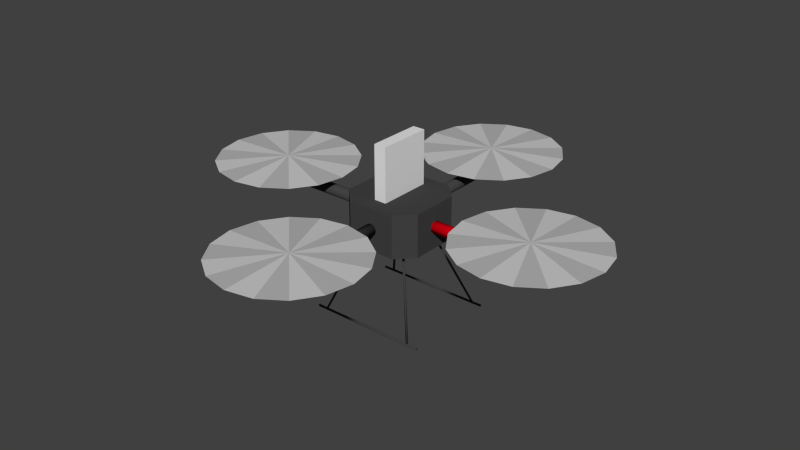 # Source: quadrotor_base.blend  (saved by Blender 2.76.0; exported with 4.5.12 LTS)
import bpy
from mathutils import Matrix  # noqa: F401  (used for matrix-valued properties, if any)

bpy.ops.wm.read_factory_settings(use_empty=True)
scene = bpy.context.scene
scene.name = 'Scene'

# ---- collections
col_collection_1 = bpy.data.collections.new('Collection 1'); scene.collection.children.link(col_collection_1)

# ---- materials (node trees are filled in below, after node groups)
mat_bodydark_001 = bpy.data.materials.new('BodyDark.001')
mat_bodydark_001.alpha_threshold = 0.0
mat_bodydark_001.use_transparent_shadow = False
mat_bodydark_001.diffuse_color = (1.0, 0.0, 0.01061, 1.0)
mat_bodydark_001.roughness = 0.5
mat_bodydark_001.line_color = (0.0, 0.0, 0.0, 1.0)
mat_rotorgrey = bpy.data.materials.new('RotorGrey')
mat_rotorgrey.alpha_threshold = 0.0
mat_rotorgrey.use_transparent_shadow = False
mat_rotorgrey.diffuse_color = (0.4575, 0.4575, 0.4575, 1.0)
mat_rotorgrey.roughness = 0.5
mat_rotorgrey.specular_intensity = 1.0
mat_rotorgrey.line_color = (0.0, 0.0, 0.0, 1.0)
mat_bodydark = bpy.data.materials.new('BodyDark')
mat_bodydark.alpha_threshold = 0.0
mat_bodydark.use_transparent_shadow = False
mat_bodydark.diffuse_color = (0.05497, 0.05497, 0.05497, 1.0)
mat_bodydark.roughness = 0.5
mat_bodydark.line_color = (0.0, 0.0, 0.0, 1.0)
mat_rotorgrey2 = bpy.data.materials.new('RotorGrey2')
mat_rotorgrey2.alpha_threshold = 0.0
mat_rotorgrey2.use_transparent_shadow = False
mat_rotorgrey2.diffuse_color = (0.5926, 0.5926, 0.5926, 1.0)
mat_rotorgrey2.roughness = 0.5
mat_rotorgrey2.line_color = (0.0, 0.0, 0.0, 1.0)

# ---- material node trees

# ---- world
world_world = bpy.data.worlds.new('World'); scene.world = world_world
world_world.color = (0.05088, 0.05088, 0.05088)
world_world.use_sun_shadow = False
world_world.sun_shadow_jitter_overblur = 0.0
world_world.cycles.sampling_method = 'MANUAL'
world_world.cycles.sample_map_resolution = 256

# ---- meshes
me_cube = bpy.data.meshes.new('Cube')
me_cube.from_pydata([(-1.0, -1.0, -1.0), (-1.0, -1.0, 1.0), (-1.0, 1.0, -1.0), (-1.0, 1.0, 1.0), (1.0, -1.0, -1.0), (1.0, -1.0, 1.0), (1.0, 1.0, -1.0), (1.0, 1.0, 1.0)], [], [(1, 3, 2, 0), (3, 7, 6, 2), (7, 5, 4, 6), (5, 1, 0, 4), (0, 2, 6, 4), (5, 7, 3, 1)])
me_cube.use_remesh_preserve_volume = False
me_cube.use_remesh_preserve_attributes = False
me_cube.use_mirror_vertex_groups = False
me_cube.update()
me_cube_002 = bpy.data.meshes.new('Cube.002')
me_cube_002.from_pydata([(0.8236, 0.6739, -1.366), (-0.8236, 0.6739, -1.366), (-0.8236, 0.6853, -1.361), (0.8236, 0.6853, -1.361), (-0.8236, 0.69, -1.35), (0.8236, 0.69, -1.35), (-0.8236, 0.6853, -1.339), (0.8236, 0.6853, -1.339), (-0.8236, 0.6739, -1.334), (0.8236, 0.6739, -1.334), (-0.8236, 0.6625, -1.339), (0.8236, 0.6625, -1.339), (-0.8236, 0.6578, -1.35), (0.8236, 0.6578, -1.35), (-0.8236, 0.6625, -1.361), (0.8236, 0.6625, -1.361), (0.8236, 0.6739, -1.35), (-0.8236, 0.6739, -1.35), (0.8236, -0.6739, -1.35), (0.8236, -0.6625, -1.361), (0.8236, -0.6739, -1.366), (-0.8236, -0.6739, -1.35), (-0.8236, -0.6739, -1.366), (-0.8236, -0.6625, -1.361), (0.8236, -0.6578, -1.35), (-0.8236, -0.6578, -1.35), (0.8236, -0.6625, -1.339), (-0.8236, -0.6625, -1.339), (0.8236, -0.6739, -1.334), (-0.8236, -0.6739, -1.334), (0.8236, -0.6853, -1.339), (-0.8236, -0.6853, -1.339), (0.8236, -0.69, -1.35), (-0.8236, -0.69, -1.35), (0.8236, -0.6853, -1.361), (-0.8236, -0.6853, -1.361), (0.5614, 0.08138, 7.451e-09), (0.5614, 0.07048, -0.04069), (0.5614, 0.04069, -0.07048), (0.5614, -3.557e-09, -0.08138), (0.5614, -0.04069, -0.07048), (0.5614, -0.07048, -0.04069), (0.5614, -0.08138, -2.98e-08), (0.5614, -0.07048, 0.04069), (0.5614, -0.04069, 0.07048), (0.5614, -5.971e-08, 0.08138), (0.5614, 0.04069, 0.07048), (0.5614, 0.07048, 0.04069), (2.085, 0.08138, 8.196e-08), (2.085, 0.07048, -0.04069), (2.085, 0.04069, -0.07048), (2.085, 1.108e-07, -0.08138), (2.085, -0.04069, -0.07048), (2.085, -0.07048, -0.04069), (2.085, -0.08138, -8.196e-08), (2.085, -0.07048, 0.04069), (2.085, -0.04069, 0.07048), (2.085, -1.012e-07, 0.08138), (2.085, 0.04069, 0.07048), (2.085, 0.07048, 0.04069), (0.5614, -1.093e-08, -7.451e-09), (2.085, 1.093e-08, 7.451e-09), (0.6739, 0.69, -1.333), (0.6853, 0.6853, -1.333), (0.69, 0.6739, -1.333), (0.6853, 0.6625, -1.333), (0.6739, 0.6578, -1.333), (0.6625, 0.6625, -1.333), (0.6578, 0.6739, -1.333), (0.6625, 0.6853, -1.333), (0.2995, 0.3156, -0.3032), (0.3109, 0.3109, -0.3032), (0.3156, 0.2995, -0.3032), (0.3109, 0.2881, -0.3032), (0.2995, 0.2834, -0.3032), (0.2881, 0.2881, -0.3032), (0.2834, 0.2995, -0.3032), (0.2881, 0.3109, -0.3032), (0.6739, 0.6739, -1.333), (0.2995, 0.2995, -0.3032), (0.3156, -0.2995, -0.3032), (0.69, -0.6739, -1.333), (0.6853, -0.6625, -1.333), (0.3109, -0.2881, -0.3032), (0.6739, -0.6578, -1.333), (0.2995, -0.2834, -0.3032), (0.6625, -0.6625, -1.333), (0.2881, -0.2881, -0.3032), (0.6578, -0.6739, -1.333), (0.2834, -0.2995, -0.3032), (0.6625, -0.6853, -1.333), (0.2881, -0.3109, -0.3032), (0.6739, -0.69, -1.333), (0.2995, -0.3156, -0.3032), (0.6853, -0.6853, -1.333), (0.3109, -0.3109, -0.3032), (0.2995, -0.2995, -0.3032), (0.6739, -0.6739, -1.333), (-0.6739, -0.6739, -1.333), (-0.6853, -0.6853, -1.333), (-0.6739, -0.69, -1.333), (-0.2995, -0.2995, -0.3032), (-0.2995, -0.3156, -0.3032), (-0.3109, -0.3109, -0.3032), (-0.69, -0.6739, -1.333), (-0.3156, -0.2995, -0.3032), (-0.6853, -0.6625, -1.333), (-0.3109, -0.2881, -0.3032), (-0.6739, -0.6578, -1.333), (-0.2995, -0.2834, -0.3032), (-0.6625, -0.6625, -1.333), (-0.2881, -0.2881, -0.3032), (-0.6578, -0.6739, -1.333), (-0.2834, -0.2995, -0.3032), (-0.6625, -0.6853, -1.333), (-0.2881, -0.3109, -0.3032), (-0.3156, 0.2995, -0.3032), (-0.69, 0.6739, -1.333), (-0.6853, 0.6625, -1.333), (-0.3109, 0.2881, -0.3032), (-0.6739, 0.6578, -1.333), (-0.2995, 0.2834, -0.3032), (-0.6625, 0.6625, -1.333), (-0.2881, 0.2881, -0.3032), (-0.6578, 0.6739, -1.333), (-0.2834, 0.2995, -0.3032), (-0.6625, 0.6853, -1.333), (-0.2881, 0.3109, -0.3032), (-0.6739, 0.69, -1.333), (-0.2995, 0.3156, -0.3032), (-0.6853, 0.6853, -1.333), (-0.3109, 0.3109, -0.3032), (-0.2995, 0.2995, -0.3032), (-0.6739, 0.6739, -1.333), (1.969, 2.826e-09, 0.1872), (2.886, -0.3798, 0.2219), (2.671, -0.7019, 0.2219), (1.969, -6.064e-08, 0.2621), (2.349, -0.917, 0.2219), (1.969, -0.9926, 0.2219), (1.589, -0.917, 0.2219), (1.267, -0.7019, 0.2219), (1.052, -0.3798, 0.2219), (0.9766, -2.367e-07, 0.2219), (1.052, 0.3798, 0.2219), (1.267, 0.7019, 0.2219), (1.589, 0.917, 0.2219), (1.969, 0.9926, 0.2219), (2.349, 0.917, 0.2219), (2.671, 0.7019, 0.2219), (2.886, 0.3798, 0.2219), (2.962, 3.259e-07, 0.2219), (-8.637e-08, -0.5614, 0.0), (0.08138, -0.5614, 0.0), (0.07048, -0.5614, -0.04069), (-2.691e-07, -2.085, 0.0), (0.07048, -2.085, -0.04069), (0.08138, -2.085, 8.941e-08), (0.04069, -0.5614, -0.07048), (0.04069, -2.085, -0.07048), (-7.899e-08, -0.5614, -0.08138), (-1.693e-07, -2.085, -0.08138), (-0.04069, -0.5614, -0.07048), (-0.04069, -2.085, -0.07048), (-0.07048, -0.5614, -0.04069), (-0.07048, -2.085, -0.04069), (-0.08138, -0.5614, -2.98e-08), (-0.08138, -2.085, -8.941e-08), (-0.07048, -0.5614, 0.04069), (-0.07048, -2.085, 0.04069), (-0.04069, -0.5614, 0.07048), (-0.04069, -2.085, 0.07048), (-1.351e-07, -0.5614, 0.08138), (-3.813e-07, -2.085, 0.08138), (0.04069, -0.5614, 0.07048), (0.04069, -2.085, 0.07048), (0.07048, -0.5614, 0.04069), (0.07048, -2.085, 0.04069), (0.3798, -2.886, 0.2219), (-2.618e-07, -1.969, 0.1872), (-7.202e-08, -2.962, 0.2219), (-3.252e-07, -1.969, 0.2621), (0.7019, -2.671, 0.2219), (0.917, -2.349, 0.2219), (0.9926, -1.969, 0.2219), (0.917, -1.589, 0.2219), (0.7019, -1.267, 0.2219), (0.3798, -1.052, 0.2219), (-3.679e-07, -0.9766, 0.2219), (-0.3798, -1.052, 0.2219), (-0.7019, -1.267, 0.2219), (-0.917, -1.589, 0.2219), (-0.9926, -1.969, 0.2219), (-0.917, -2.349, 0.2219), (-0.7019, -2.671, 0.2219), (-0.3798, -2.886, 0.2219), (-2.962, 4.7e-07, 0.2219), (-2.886, 0.3798, 0.2219), (-1.969, 5.263e-07, 0.1872), (-1.969, 5.898e-07, 0.2621), (-2.671, 0.7019, 0.2219), (-2.349, 0.917, 0.2219), (-1.969, 0.9926, 0.2219), (-1.589, 0.917, 0.2219), (-1.267, 0.7019, 0.2219), (-1.052, 0.3798, 0.2219), (-0.9766, 4.991e-07, 0.2219), (-1.052, -0.3798, 0.2219), (-1.267, -0.7019, 0.2219), (-1.589, -0.917, 0.2219), (-1.969, -0.9926, 0.2219), (-2.349, -0.917, 0.2219), (-2.671, -0.7019, 0.2219), (-2.886, -0.3798, 0.2219), (-0.5614, -0.07048, 0.04069), (-0.5614, -0.08138, 0.0), (-2.085, -0.08138, 8.941e-08), (-2.085, -0.07048, 0.04069), (-0.5614, -0.04069, 0.07048), (-2.085, -0.04069, 0.07048), (-0.5614, 2.106e-07, 0.08138), (-2.085, 6.614e-07, 0.08138), (-0.5614, 0.04069, 0.07048), (-2.085, 0.04069, 0.07048), (-0.5614, 0.07048, 0.04069), (-2.085, 0.07048, 0.04069), (-0.5614, 0.08138, -2.98e-08), (-2.085, 0.08138, -8.941e-08), (-0.5614, 0.07048, -0.04069), (-2.085, 0.07048, -0.04069), (-0.5614, 0.04069, -0.07048), (-2.085, 0.04069, -0.07048), (-0.5614, 1.544e-07, -0.08138), (-2.085, 4.493e-07, -0.08138), (-0.5614, -0.04069, -0.07048), (-2.085, -0.04069, -0.07048), (-0.5614, -0.07048, -0.04069), (-2.085, -0.07048, -0.04069), (-2.085, 5.492e-07, 0.0), (-0.5614, 1.618e-07, 0.0), (2.372e-07, 0.5614, 0.0), (-0.08138, 0.5614, 0.0), (-0.07048, 0.5614, -0.04069), (8.293e-07, 2.085, 0.0), (-0.07048, 2.085, -0.04069), (-0.08138, 2.085, 8.941e-08), (-0.04069, 0.5614, -0.07048), (-0.04069, 2.085, -0.07048), (2.299e-07, 0.5614, -0.08138), (7.294e-07, 2.085, -0.08138), (0.04069, 0.5614, -0.07048), (0.04069, 2.085, -0.07048), (0.07048, 0.5614, -0.04069), (0.07048, 2.085, -0.04069), (0.08138, 0.5614, -2.98e-08), (0.08138, 2.085, -8.941e-08), (0.07048, 0.5614, 0.04069), (0.07048, 2.085, 0.04069), (0.04069, 0.5614, 0.07048), (0.04069, 2.085, 0.07048), (2.86e-07, 0.5614, 0.08138), (9.414e-07, 2.085, 0.08138), (-0.04069, 0.5614, 0.07048), (-0.04069, 2.085, 0.07048), (-0.07048, 0.5614, 0.04069), (-0.07048, 2.085, 0.04069), (-0.3798, 2.886, 0.2219), (7.909e-07, 1.969, 0.1872), (8.679e-07, 2.962, 0.2219), (8.544e-07, 1.969, 0.2621), (-0.7019, 2.671, 0.2219), (-0.917, 2.349, 0.2219), (-0.9926, 1.969, 0.2219), (-0.917, 1.589, 0.2219), (-0.7019, 1.267, 0.2219), (-0.3798, 1.052, 0.2219), (6.303e-07, 0.9766, 0.2219), (0.3798, 1.052, 0.2219), (0.7019, 1.267, 0.2219), (0.917, 1.589, 0.2219), (0.9926, 1.969, 0.2219), (0.917, 2.349, 0.2219), (0.7019, 2.671, 0.2219), (0.3798, 2.886, 0.2219), (0.3369, 0.5616, -0.2995), (0.3369, -0.5616, -0.2995), (-0.3369, -0.5616, -0.2995), (-0.3369, 0.5616, -0.2995), (0.3369, 0.5616, 0.2995), (0.3369, -0.5616, 0.2995), (-0.3369, -0.5616, 0.2995), (-0.3369, 0.5616, 0.2995), (0.5616, 0.3369, -0.2995), (-0.5616, 0.3369, -0.2995), (0.5616, 0.3369, 0.2995), (-0.5616, 0.3369, 0.2995), (0.5616, -0.3369, -0.2995), (-0.5616, -0.3369, -0.2995), (0.5616, -0.3369, 0.2995), (-0.5616, -0.3369, 0.2995)], [], [(16, 0, 3), (2, 1, 17), (16, 3, 5), (17, 4, 2), (16, 5, 7), (17, 6, 4), (16, 7, 9), (17, 8, 6), (16, 9, 11), (17, 10, 8), (16, 11, 13), (17, 12, 10), (16, 13, 15), (17, 14, 12), (15, 0, 16), (17, 1, 14), (18, 20, 19), (21, 23, 22), (18, 19, 24), (21, 25, 23), (18, 24, 26), (21, 27, 25), (18, 26, 28), (21, 29, 27), (18, 28, 30), (21, 31, 29), (18, 30, 32), (21, 33, 31), (18, 32, 34), (21, 35, 33), (34, 20, 18), (35, 21, 22), (60, 36, 37), (61, 49, 48), (60, 37, 38), (61, 50, 49), (60, 38, 39), (61, 51, 50), (60, 39, 40), (61, 52, 51), (60, 40, 41), (61, 53, 52), (60, 41, 42), (61, 54, 53), (60, 42, 43), (61, 55, 54), (60, 43, 44), (61, 56, 55), (60, 44, 45), (61, 57, 56), (60, 45, 46), (61, 58, 57), (60, 46, 47), (61, 59, 58), (47, 36, 60), (61, 48, 59), (78, 62, 63), (79, 71, 70), (78, 63, 64), (79, 72, 71), (78, 64, 65), (79, 73, 72), (78, 65, 66), (79, 74, 73), (78, 66, 67), (79, 75, 74), (78, 67, 68), (79, 76, 75), (78, 68, 69), (79, 77, 76), (69, 62, 78), (79, 70, 77), (96, 80, 83), (82, 81, 97), (96, 83, 85), (97, 84, 82), (96, 85, 87), (97, 86, 84), (96, 87, 89), (97, 88, 86), (96, 89, 91), (97, 90, 88), (96, 91, 93), (97, 92, 90), (96, 93, 95), (97, 94, 92), (96, 95, 80), (97, 81, 94), (98, 100, 99), (101, 103, 102), (98, 99, 104), (101, 105, 103), (98, 104, 106), (101, 107, 105), (98, 106, 108), (101, 109, 107), (98, 108, 110), (101, 111, 109), (98, 110, 112), (101, 113, 111), (98, 112, 114), (101, 115, 113), (114, 100, 98), (101, 102, 115), (132, 116, 119), (118, 117, 133), (132, 119, 121), (133, 120, 118), (132, 121, 123), (133, 122, 120), (132, 123, 125), (133, 124, 122), (132, 125, 127), (133, 126, 124), (132, 127, 129), (133, 128, 126), (132, 129, 131), (133, 130, 128), (132, 131, 116), (133, 117, 130), (151, 135, 134), (137, 135, 151), (137, 136, 135), (135, 136, 134), (136, 138, 134), (137, 138, 136), (137, 139, 138), (138, 139, 134), (139, 140, 134), (137, 140, 139), (137, 141, 140), (140, 141, 134), (141, 142, 134), (137, 142, 141), (137, 143, 142), (142, 143, 134), (143, 144, 134), (137, 144, 143), (137, 145, 144), (144, 145, 134), (145, 146, 134), (137, 146, 145), (137, 147, 146), (146, 147, 134), (147, 148, 134), (137, 148, 147), (137, 149, 148), (148, 149, 134), (149, 150, 134), (137, 150, 149), (137, 151, 150), (150, 151, 134), (152, 153, 154), (155, 156, 157), (152, 154, 158), (155, 159, 156), (152, 158, 160), (155, 161, 159), (152, 160, 162), (155, 163, 161), (152, 162, 164), (155, 165, 163), (152, 164, 166), (155, 167, 165), (152, 166, 168), (155, 169, 167), (152, 168, 170), (155, 171, 169), (152, 170, 172), (155, 173, 171), (152, 172, 174), (155, 175, 173), (152, 174, 176), (155, 177, 175), (152, 176, 153), (155, 157, 177), (178, 180, 179), (181, 180, 178), (181, 178, 182), (182, 178, 179), (183, 182, 179), (181, 182, 183), (181, 183, 184), (184, 183, 179), (185, 184, 179), (181, 184, 185), (181, 185, 186), (186, 185, 179), (187, 186, 179), (181, 186, 187), (181, 187, 188), (188, 187, 179), (189, 188, 179), (181, 188, 189), (181, 189, 190), (190, 189, 179), (191, 190, 179), (181, 190, 191), (181, 191, 192), (192, 191, 179), (193, 192, 179), (181, 192, 193), (181, 193, 194), (194, 193, 179), (195, 194, 179), (181, 194, 195), (181, 195, 180), (180, 195, 179), (196, 197, 198), (199, 197, 196), (199, 200, 197), (197, 200, 198), (200, 201, 198), (199, 201, 200), (199, 202, 201), (201, 202, 198), (202, 203, 198), (199, 203, 202), (199, 204, 203), (203, 204, 198), (204, 205, 198), (199, 205, 204), (199, 206, 205), (205, 206, 198), (206, 207, 198), (199, 207, 206), (199, 208, 207), (207, 208, 198), (208, 209, 198), (199, 209, 208), (199, 210, 209), (209, 210, 198), (210, 211, 198), (199, 211, 210), (199, 212, 211), (211, 212, 198), (212, 213, 198), (199, 213, 212), (199, 196, 213), (213, 196, 198), (238, 216, 217), (239, 214, 215), (238, 217, 219), (239, 218, 214), (238, 219, 221), (239, 220, 218), (238, 221, 223), (239, 222, 220), (238, 223, 225), (239, 224, 222), (238, 225, 227), (239, 226, 224), (238, 227, 229), (239, 228, 226), (238, 229, 231), (239, 230, 228), (238, 231, 233), (239, 232, 230), (238, 233, 235), (239, 234, 232), (238, 235, 237), (239, 236, 234), (238, 237, 216), (239, 215, 236), (240, 241, 242), (243, 244, 245), (240, 242, 246), (243, 247, 244), (240, 246, 248), (243, 249, 247), (240, 248, 250), (243, 251, 249), (240, 250, 252), (243, 253, 251), (240, 252, 254), (243, 255, 253), (240, 254, 256), (243, 257, 255), (240, 256, 258), (243, 259, 257), (240, 258, 260), (243, 261, 259), (240, 260, 262), (243, 263, 261), (240, 262, 264), (243, 265, 263), (240, 264, 241), (243, 245, 265), (266, 268, 267), (269, 268, 266), (269, 266, 270), (270, 266, 267), (271, 270, 267), (269, 270, 271), (269, 271, 272), (272, 271, 267), (273, 272, 267), (269, 272, 273), (269, 273, 274), (274, 273, 267), (275, 274, 267), (269, 274, 275), (269, 275, 276), (276, 275, 267), (277, 276, 267), (269, 276, 277), (269, 277, 278), (278, 277, 267), (279, 278, 267), (269, 278, 279), (269, 279, 280), (280, 279, 267), (281, 280, 267), (269, 280, 281), (269, 281, 282), (282, 281, 267), (283, 282, 267), (269, 282, 283), (269, 283, 268), (268, 283, 267), (299, 295, 297), (295, 293, 297), (290, 299, 297), (290, 297, 286), (298, 289, 285), (298, 285, 296), (294, 298, 296), (294, 296, 292), (299, 290, 298), (290, 289, 298), (295, 299, 298), (295, 298, 294), (296, 285, 286), (296, 286, 297), (292, 296, 297), (292, 297, 293), (295, 291, 293), (291, 287, 293), (292, 284, 288), (292, 288, 294), (291, 295, 288), (295, 294, 288), (284, 292, 293), (284, 293, 287), (288, 284, 291), (284, 287, 291), (285, 289, 290), (285, 290, 286), (264, 245, 241), (264, 265, 245), (262, 265, 264), (262, 263, 265), (260, 263, 262), (260, 261, 263), (258, 261, 260), (258, 259, 261), (256, 259, 258), (256, 257, 259), (254, 257, 256), (254, 255, 257), (252, 255, 254), (252, 253, 255), (250, 253, 252), (250, 251, 253), (248, 251, 250), (248, 249, 251), (246, 249, 248), (246, 247, 249), (242, 247, 246), (242, 244, 247), (241, 244, 242), (241, 245, 244), (215, 216, 237), (215, 237, 236), (236, 237, 235), (236, 235, 234), (234, 235, 233), (234, 233, 232), (232, 233, 231), (232, 231, 230), (230, 231, 229), (230, 229, 228), (228, 229, 227), (228, 227, 226), (226, 227, 225), (226, 225, 224), (224, 225, 223), (224, 223, 222), (222, 223, 221), (222, 221, 220), (220, 221, 219), (220, 219, 218), (218, 219, 217), (218, 217, 214), (214, 217, 216), (214, 216, 215), (176, 157, 153), (176, 177, 157), (174, 177, 176), (174, 175, 177), (172, 175, 174), (172, 173, 175), (170, 173, 172), (170, 171, 173), (168, 171, 170), (168, 169, 171), (166, 169, 168), (166, 167, 169), (164, 167, 166), (164, 165, 167), (162, 165, 164), (162, 163, 165), (160, 163, 162), (160, 161, 163), (158, 161, 160), (158, 159, 161), (154, 159, 158), (154, 156, 159), (153, 156, 154), (153, 157, 156), (117, 131, 130), (117, 116, 131), (130, 131, 128), (128, 131, 129), (128, 129, 126), (126, 129, 127), (126, 127, 124), (124, 127, 125), (124, 125, 122), (122, 125, 123), (122, 121, 120), (122, 123, 121), (120, 119, 118), (120, 121, 119), (116, 118, 119), (116, 117, 118), (102, 100, 114), (102, 114, 115), (112, 113, 115), (112, 115, 114), (110, 111, 113), (110, 113, 112), (108, 109, 110), (109, 111, 110), (106, 107, 108), (107, 109, 108), (104, 105, 106), (105, 107, 106), (99, 103, 104), (103, 105, 104), (100, 102, 103), (100, 103, 99), (81, 95, 94), (81, 80, 95), (94, 95, 92), (92, 95, 93), (92, 93, 90), (90, 93, 91), (90, 91, 88), (88, 91, 89), (88, 89, 86), (86, 89, 87), (86, 85, 84), (86, 87, 85), (84, 83, 82), (84, 85, 83), (80, 82, 83), (80, 81, 82), (70, 62, 69), (70, 69, 77), (68, 76, 77), (68, 77, 69), (67, 75, 76), (67, 76, 68), (66, 74, 67), (74, 75, 67), (65, 73, 66), (73, 74, 66), (64, 72, 65), (72, 73, 65), (63, 71, 64), (71, 72, 64), (62, 70, 71), (62, 71, 63), (48, 36, 47), (48, 47, 59), (46, 58, 59), (46, 59, 47), (45, 57, 58), (45, 58, 46), (44, 56, 57), (44, 57, 45), (43, 55, 56), (43, 56, 44), (42, 54, 55), (42, 55, 43), (41, 53, 54), (41, 54, 42), (40, 52, 53), (40, 53, 41), (39, 51, 52), (39, 52, 40), (38, 50, 51), (38, 51, 39), (37, 49, 50), (37, 50, 38), (36, 48, 49), (36, 49, 37), (22, 20, 34), (22, 34, 35), (32, 33, 35), (32, 35, 34), (30, 31, 33), (30, 33, 32), (28, 29, 31), (28, 31, 30), (26, 27, 29), (26, 29, 28), (24, 25, 27), (24, 27, 26), (19, 23, 25), (19, 25, 24), (23, 19, 20), (23, 20, 22), (1, 0, 15), (15, 14, 1), (14, 13, 12), (14, 15, 13), (12, 11, 10), (12, 13, 11), (10, 9, 8), (10, 11, 9), (8, 7, 6), (8, 9, 7), (6, 5, 4), (6, 7, 5), (4, 3, 2), (4, 5, 3), (0, 2, 3), (0, 1, 2)])
me_cube_002.polygons.foreach_set('use_smooth', [1, 1, 1, 1, 1, 1, 1, 1, 1, 1, 1, 1, 1, 1, 1, 1, 1, 1, 1, 1, 1, 1, 1, 1, 1, 1, 1, 1, 1, 1, 1, 1, 0, 0, 0, 0, 0, 0, 0, 0, 0, 0, 0, 0, 0, 0, 0, 0, 0, 0, 0, 0, 0, 0, 0, 0, 1, 1, 1, 1, 1, 1, 1, 1, 1, 1, 1, 1, 1, 1, 1, 1, 1, 1, 1, 1, 1, 1, 1, 1, 1, 1, 1, 1, 1, 1, 1, 1, 1, 1, 1, 1, 1, 1, 1, 1, 1, 1, 1, 1, 1, 1, 1, 1, 1, 1, 1, 1, 1, 1, 1, 1, 1, 1, 1, 1, 1, 1, 1, 1, 0, 0, 0, 0, 0, 0, 0, 0, 0, 0, 0, 0, 0, 0, 0, 0, 0, 0, 0, 0, 0, 0, 0, 0, 0, 0, 0, 0, 0, 0, 0, 0, 0, 0, 0, 0, 0, 0, 0, 0, 0, 0, 0, 0, 0, 0, 0, 0, 0, 0, 0, 0, 0, 0, 0, 0, 0, 0, 0, 0, 0, 0, 0, 0, 0, 0, 0, 0, 0, 0, 0, 0, 0, 0, 0, 0, 0, 0, 0, 0, 0, 0, 0, 0, 0, 0, 0, 0, 0, 0, 0, 0, 0, 0, 0, 0, 0, 0, 0, 0, 0, 0, 0, 0, 0, 0, 0, 0, 0, 0, 0, 0, 0, 0, 0, 0, 0, 0, 0, 0, 0, 0, 0, 0, 0, 0, 0, 0, 0, 0, 0, 0, 0, 0, 0, 0, 0, 0, 0, 0, 0, 0, 0, 0, 0, 0, 0, 0, 0, 0, 0, 0, 0, 0, 0, 0, 0, 0, 0, 0, 0, 0, 0, 0, 0, 0, 0, 0, 0, 0, 0, 0, 0, 0, 0, 0, 0, 0, 0, 0, 0, 0, 0, 0, 0, 0, 0, 0, 0, 0, 0, 0, 0, 0, 0, 0, 0, 0, 0, 0, 0, 0, 0, 0, 0, 0, 0, 0, 0, 0, 0, 0, 0, 0, 0, 0, 0, 0, 0, 0, 0, 0, 0, 0, 0, 0, 0, 0, 1, 1, 1, 1, 1, 1, 1, 1, 1, 1, 1, 1, 1, 1, 1, 1, 1, 1, 1, 1, 1, 1, 1, 1, 1, 1, 1, 1, 1, 1, 1, 1, 1, 1, 1, 1, 1, 1, 1, 1, 1, 1, 1, 1, 1, 1, 1, 1, 1, 1, 1, 1, 1, 1, 1, 1, 1, 1, 1, 1, 1, 1, 1, 1, 1, 1, 1, 1, 1, 1, 1, 1, 1, 1, 1, 1, 1, 1, 1, 1, 1, 1, 1, 1, 1, 1, 1, 1, 1, 1, 1, 1, 1, 1, 1, 1, 1, 1, 1, 1, 1, 1, 1, 1, 1, 1, 1, 1, 1, 1, 1, 1, 1, 1, 1, 1, 1, 1, 1, 1, 1, 1, 1, 1, 1, 1, 1, 1, 1, 1, 1, 1, 1, 1, 1, 1, 1, 1, 1, 1, 1, 1, 1, 1, 1, 1, 1, 1, 1, 1, 1, 1, 1, 1, 1, 1, 1, 1, 1, 1, 1, 1, 1, 1, 1, 1, 1, 1, 1, 1, 1, 1, 1, 1, 1, 1, 1, 1, 1, 1, 1, 1, 1, 1, 1, 1, 1, 1, 1, 1, 1, 1])
me_cube_002.polygons.foreach_set('material_index', [2, 2, 2, 2, 2, 2, 2, 2, 2, 2, 2, 2, 2, 2, 2, 2, 2, 2, 2, 2, 2, 2, 2, 2, 2, 2, 2, 2, 2, 2, 2, 2, 0, 0, 0, 0, 0, 0, 0, 0, 0, 0, 0, 0, 0, 0, 0, 0, 0, 0, 0, 0, 0, 0, 0, 0, 2, 2, 2, 2, 2, 2, 2, 2, 2, 2, 2, 2, 2, 2, 2, 2, 2, 2, 2, 2, 2, 2, 2, 2, 2, 2, 2, 2, 2, 2, 2, 2, 2, 2, 2, 2, 2, 2, 2, 2, 2, 2, 2, 2, 2, 2, 2, 2, 2, 2, 2, 2, 2, 2, 2, 2, 2, 2, 2, 2, 2, 2, 2, 2, 1, 1, 3, 3, 1, 1, 3, 3, 1, 1, 3, 3, 1, 1, 3, 3, 1, 1, 3, 3, 1, 1, 3, 3, 1, 1, 3, 3, 1, 1, 3, 3, 2, 2, 2, 2, 2, 2, 2, 2, 2, 2, 2, 2, 2, 2, 2, 2, 2, 2, 2, 2, 2, 2, 2, 2, 3, 3, 1, 1, 3, 3, 1, 1, 3, 3, 1, 1, 3, 3, 1, 1, 3, 3, 1, 1, 3, 3, 1, 1, 3, 3, 1, 1, 3, 3, 1, 1, 1, 1, 3, 3, 1, 1, 3, 3, 1, 1, 3, 3, 1, 1, 3, 3, 1, 1, 3, 3, 1, 1, 3, 3, 1, 1, 3, 3, 1, 1, 3, 3, 2, 2, 2, 2, 2, 2, 2, 2, 2, 2, 2, 2, 2, 2, 2, 2, 2, 2, 2, 2, 2, 2, 2, 2, 2, 2, 2, 2, 2, 2, 2, 2, 2, 2, 2, 2, 2, 2, 2, 2, 2, 2, 2, 2, 2, 2, 2, 2, 3, 3, 1, 1, 3, 3, 1, 1, 3, 3, 1, 1, 3, 3, 1, 1, 3, 3, 1, 1, 3, 3, 1, 1, 3, 3, 1, 1, 3, 3, 1, 1, 2, 2, 2, 2, 2, 2, 2, 2, 2, 2, 2, 2, 2, 2, 2, 2, 2, 2, 2, 2, 2, 2, 2, 2, 2, 2, 2, 2, 2, 2, 2, 2, 2, 2, 2, 2, 2, 2, 2, 2, 2, 2, 2, 2, 2, 2, 2, 2, 2, 2, 2, 2, 2, 2, 2, 2, 2, 2, 2, 2, 2, 2, 2, 2, 2, 2, 2, 2, 2, 2, 2, 2, 2, 2, 2, 2, 2, 2, 2, 2, 2, 2, 2, 2, 2, 2, 2, 2, 2, 2, 2, 2, 2, 2, 2, 2, 2, 2, 2, 2, 2, 2, 2, 2, 2, 2, 2, 2, 2, 2, 2, 2, 2, 2, 2, 2, 2, 2, 2, 2, 2, 2, 2, 2, 2, 2, 2, 2, 2, 2, 2, 2, 2, 2, 2, 2, 2, 2, 2, 2, 2, 2, 2, 2, 2, 2, 2, 2, 2, 2, 2, 2, 2, 2, 2, 2, 2, 2, 2, 2, 2, 2, 2, 2, 0, 0, 0, 0, 0, 0, 0, 0, 0, 0, 0, 0, 0, 0, 0, 0, 0, 0, 0, 0, 0, 0, 0, 0, 2, 2, 2, 2, 2, 2, 2, 2, 2, 2, 2, 2, 2, 2, 2, 2, 2, 2, 2, 2, 2, 2, 2, 2, 2, 2, 2, 2, 2, 2, 2, 2])
me_cube_002.materials.append(mat_bodydark_001)
me_cube_002.materials.append(mat_rotorgrey)
me_cube_002.materials.append(mat_bodydark)
me_cube_002.materials.append(mat_rotorgrey2)
me_cube_002.use_remesh_preserve_volume = False
me_cube_002.use_remesh_preserve_attributes = False
me_cube_002.use_mirror_vertex_groups = False
me_cube_002.update()

# ---- objects
ob_cube = bpy.data.objects.new('Cube', me_cube)
ob_mainbody_002 = bpy.data.objects.new('MainBody.002', me_cube_002)

# ---- transforms, parenting, visibility, modifiers, constraints
ob_cube.location = (-0.002078, 0.001595, 0.09032)
ob_cube.scale = (0.01153, 0.05, 0.05)
ob_cube.lineart.crease_threshold = 0.0
ob_mainbody_002.location = (0.0, 0.0, 0.0)
ob_mainbody_002.scale = (0.1336, 0.1336, 0.1336)
ob_mainbody_002.lineart.crease_threshold = 0.0

# ---- collection membership
col_collection_1.objects.link(ob_cube)
col_collection_1.objects.link(ob_mainbody_002)

# ---- scene / render settings (as saved in the file)
scene.frame_start = 1; scene.frame_end = 250; scene.frame_set(1)
scene.render.engine = 'BLENDER_EEVEE_NEXT'
scene.render.image_settings.color_mode = 'RGB'
scene.render.image_settings.compression = 90
scene.render.resolution_percentage = 50
scene.render.dither_intensity = 0.0
scene.render.bake_margin = 2
scene.render.bake_bias = 0.0
scene.cycles.use_denoising = False
scene.cycles.samples = 10
scene.cycles.sampling_pattern = 'TABULATED_SOBOL'
scene.cycles.light_sampling_threshold = 0.0
scene.cycles.use_adaptive_sampling = False
scene.cycles.use_light_tree = False
scene.cycles.blur_glossy = 0.0
scene.cycles.volume_bounces = 1
scene.cycles.pixel_filter_type = 'GAUSSIAN'
scene.cycles.sample_clamp_indirect = 0.0
scene.view_settings.view_transform = 'Standard'
bpy.context.view_layer.update()

# ---- added for rendering (the .blend has no active camera and no usable light): camera, sun
cam_auto = bpy.data.cameras.new('AutoCamera')
cam_auto.lens = 50.0
cam_auto.sensor_width = 36.0
cam_auto.clip_end = 1000.0
ob_auto_camera = bpy.data.objects.new('AutoCamera', cam_auto)
scene.collection.objects.link(ob_auto_camera)
ob_auto_camera.location = (1.07739, -1.29287, 0.840837)
ob_auto_camera.rotation_euler = (1.09748, -7.21219e-08, 0.694738)
scene.camera = ob_auto_camera
light_auto_sun = bpy.data.lights.new('AutoSun', 'SUN')
light_auto_sun.energy = 3.0
light_auto_sun.angle = 0.0523599
ob_auto_sun = bpy.data.objects.new('AutoSun', light_auto_sun)
scene.collection.objects.link(ob_auto_sun)
ob_auto_sun.rotation_euler = (0.872665, 0.174533, 0.523599)
bpy.context.view_layer.update()
